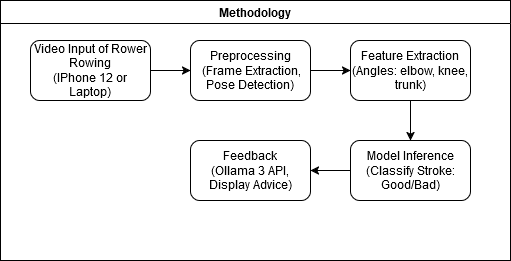

The diagram above was exported from draw.io. Its source (the exported page's mxGraphModel, read from the mxfile embedded in the PNG):
<mxGraphModel dx="1050" dy="530" grid="1" gridSize="10" guides="1" tooltips="1" connect="1" arrows="1" fold="1" page="1" pageScale="1" pageWidth="827" pageHeight="1169" math="0" shadow="0">
  <root>
    <mxCell id="WIyWlLk6GJQsqaUBKTNV-0" />
    <mxCell id="WIyWlLk6GJQsqaUBKTNV-1" parent="WIyWlLk6GJQsqaUBKTNV-0" />
    <mxCell id="gywqLX1aXzU6Bybc2pP7-7" style="edgeStyle=orthogonalEdgeStyle;rounded=0;orthogonalLoop=1;jettySize=auto;html=1;exitX=1;exitY=0.5;exitDx=0;exitDy=0;entryX=0;entryY=0.5;entryDx=0;entryDy=0;" edge="1" parent="WIyWlLk6GJQsqaUBKTNV-1" source="gywqLX1aXzU6Bybc2pP7-1" target="gywqLX1aXzU6Bybc2pP7-3">
      <mxGeometry relative="1" as="geometry" />
    </mxCell>
    <mxCell id="gywqLX1aXzU6Bybc2pP7-1" value="&lt;div&gt;Video Input of Rower Rowing&lt;/div&gt;&lt;div&gt;(IPhone 12 or Laptop)&lt;br&gt;&lt;/div&gt;" style="rounded=1;whiteSpace=wrap;html=1;" vertex="1" parent="WIyWlLk6GJQsqaUBKTNV-1">
      <mxGeometry x="200" y="140" width="120" height="60" as="geometry" />
    </mxCell>
    <mxCell id="gywqLX1aXzU6Bybc2pP7-8" style="edgeStyle=orthogonalEdgeStyle;rounded=0;orthogonalLoop=1;jettySize=auto;html=1;exitX=1;exitY=0.5;exitDx=0;exitDy=0;entryX=0;entryY=0.5;entryDx=0;entryDy=0;" edge="1" parent="WIyWlLk6GJQsqaUBKTNV-1" source="gywqLX1aXzU6Bybc2pP7-3" target="gywqLX1aXzU6Bybc2pP7-4">
      <mxGeometry relative="1" as="geometry" />
    </mxCell>
    <mxCell id="gywqLX1aXzU6Bybc2pP7-3" value="&lt;div&gt;Preprocessing&lt;/div&gt;&lt;div&gt;&amp;nbsp;(Frame Extraction, Pose Detection) &lt;/div&gt;" style="rounded=1;whiteSpace=wrap;html=1;" vertex="1" parent="WIyWlLk6GJQsqaUBKTNV-1">
      <mxGeometry x="360" y="140" width="120" height="60" as="geometry" />
    </mxCell>
    <mxCell id="gywqLX1aXzU6Bybc2pP7-9" style="edgeStyle=orthogonalEdgeStyle;rounded=0;orthogonalLoop=1;jettySize=auto;html=1;exitX=0.5;exitY=1;exitDx=0;exitDy=0;entryX=0.5;entryY=0;entryDx=0;entryDy=0;" edge="1" parent="WIyWlLk6GJQsqaUBKTNV-1" source="gywqLX1aXzU6Bybc2pP7-4" target="gywqLX1aXzU6Bybc2pP7-5">
      <mxGeometry relative="1" as="geometry" />
    </mxCell>
    <mxCell id="gywqLX1aXzU6Bybc2pP7-4" value="Feature Extraction (Angles: elbow,  knee, trunk)" style="rounded=1;whiteSpace=wrap;html=1;" vertex="1" parent="WIyWlLk6GJQsqaUBKTNV-1">
      <mxGeometry x="520" y="140" width="120" height="60" as="geometry" />
    </mxCell>
    <mxCell id="gywqLX1aXzU6Bybc2pP7-10" style="edgeStyle=orthogonalEdgeStyle;rounded=0;orthogonalLoop=1;jettySize=auto;html=1;exitX=0;exitY=0.5;exitDx=0;exitDy=0;entryX=1;entryY=0.5;entryDx=0;entryDy=0;" edge="1" parent="WIyWlLk6GJQsqaUBKTNV-1" source="gywqLX1aXzU6Bybc2pP7-5" target="gywqLX1aXzU6Bybc2pP7-6">
      <mxGeometry relative="1" as="geometry" />
    </mxCell>
    <mxCell id="gywqLX1aXzU6Bybc2pP7-5" value="Model Inference (Classify Stroke: Good/Bad)      " style="rounded=1;whiteSpace=wrap;html=1;" vertex="1" parent="WIyWlLk6GJQsqaUBKTNV-1">
      <mxGeometry x="520" y="240" width="120" height="60" as="geometry" />
    </mxCell>
    <mxCell id="gywqLX1aXzU6Bybc2pP7-6" value="&lt;div&gt;Feedback&lt;/div&gt;&lt;div&gt;(Ollama &lt;span class=&quot;hljs-number&quot;&gt;3&lt;/span&gt; API, Display Advice) &lt;/div&gt;" style="rounded=1;whiteSpace=wrap;html=1;" vertex="1" parent="WIyWlLk6GJQsqaUBKTNV-1">
      <mxGeometry x="360" y="240" width="120" height="60" as="geometry" />
    </mxCell>
    <mxCell id="gywqLX1aXzU6Bybc2pP7-12" value="Methodology" style="swimlane;whiteSpace=wrap;html=1;" vertex="1" parent="WIyWlLk6GJQsqaUBKTNV-1">
      <mxGeometry x="170" y="100" width="510" height="260" as="geometry" />
    </mxCell>
  </root>
</mxGraphModel>